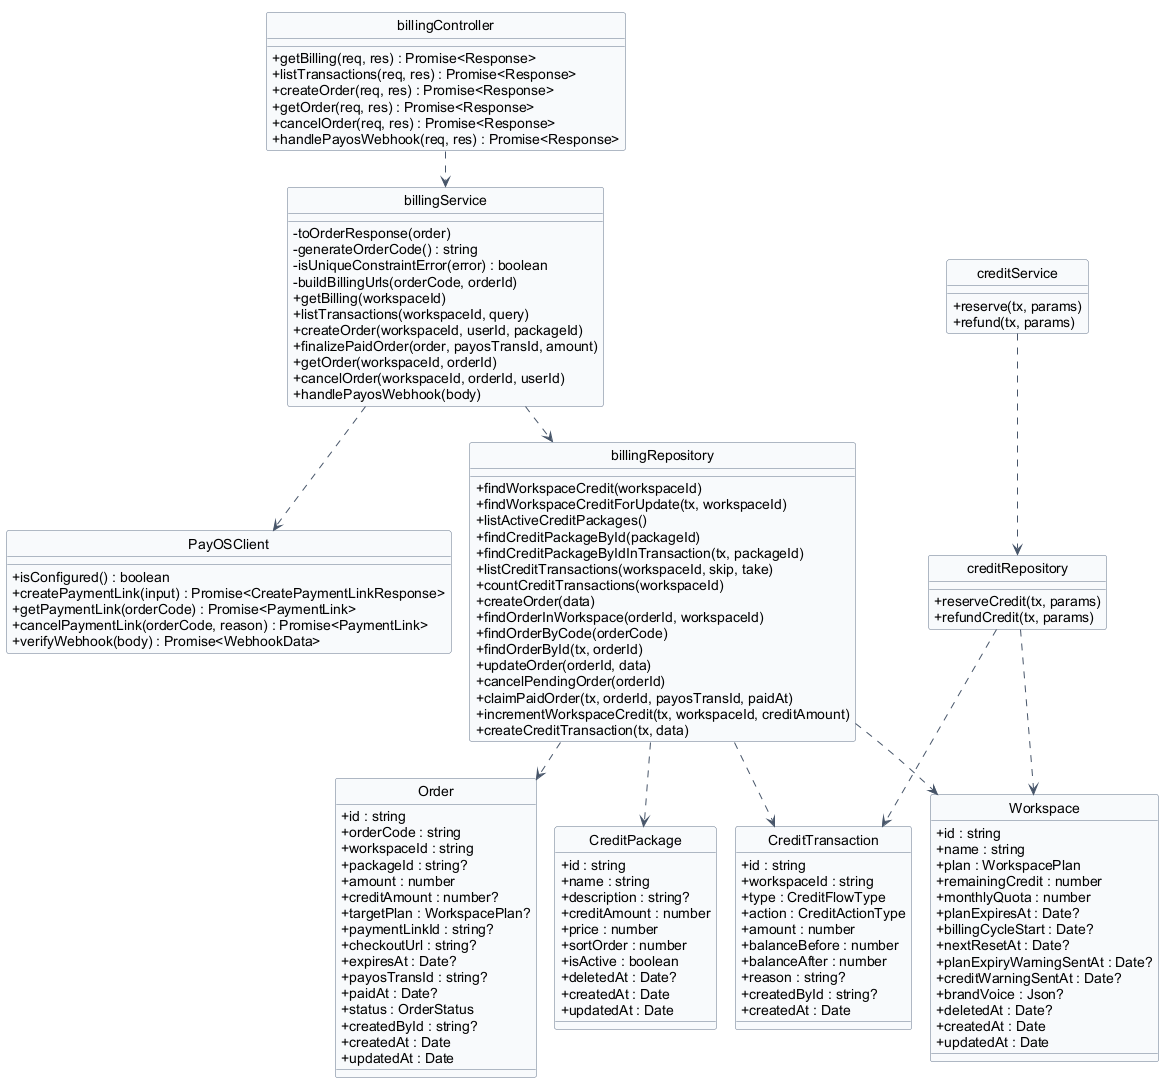

The diagram above was rendered by PlantUML. Its source (embedded in the PNG):
@startuml 08-billing-credit
hide circle
hide stereotype
!pragma layout smetana

skinparam classAttributeIconSize 0
skinparam linetype ortho
skinparam shadowing false
skinparam defaultFontName Arial
skinparam nodesep 40
skinparam ranksep 50
skinparam class {
  BackgroundColor #F8FAFC
  BorderColor #64748B
  ArrowColor #475569
}

class "Order" as Order {
  + id : string
  + orderCode : string
  + workspaceId : string
  + packageId : string?
  + amount : number
  + creditAmount : number?
  + targetPlan : WorkspacePlan?
  + paymentLinkId : string?
  + checkoutUrl : string?
  + expiresAt : Date?
  + payosTransId : string?
  + paidAt : Date?
  + status : OrderStatus
  + createdById : string?
  + createdAt : Date
  + updatedAt : Date
}

class "CreditPackage" as CreditPackage {
  + id : string
  + name : string
  + description : string?
  + creditAmount : number
  + price : number
  + sortOrder : number
  + isActive : boolean
  + deletedAt : Date?
  + createdAt : Date
  + updatedAt : Date
}

class "CreditTransaction" as CreditTransaction {
  + id : string
  + workspaceId : string
  + type : CreditFlowType
  + action : CreditActionType
  + amount : number
  + balanceBefore : number
  + balanceAfter : number
  + reason : string?
  + createdById : string?
  + createdAt : Date
}

class "Workspace" as Workspace {
  + id : string
  + name : string
  + plan : WorkspacePlan
  + remainingCredit : number
  + monthlyQuota : number
  + planExpiresAt : Date?
  + billingCycleStart : Date?
  + nextResetAt : Date?
  + planExpiryWarningSentAt : Date?
  + creditWarningSentAt : Date?
  + brandVoice : Json?
  + deletedAt : Date?
  + createdAt : Date
  + updatedAt : Date
}

class "billingController" as billingController {
  + getBilling(req, res) : Promise<Response>
  + listTransactions(req, res) : Promise<Response>
  + createOrder(req, res) : Promise<Response>
  + getOrder(req, res) : Promise<Response>
  + cancelOrder(req, res) : Promise<Response>
  + handlePayosWebhook(req, res) : Promise<Response>
}

class "billingService" as billingService {
  - toOrderResponse(order)
  - generateOrderCode() : string
  - isUniqueConstraintError(error) : boolean
  - buildBillingUrls(orderCode, orderId)
  + getBilling(workspaceId)
  + listTransactions(workspaceId, query)
  + createOrder(workspaceId, userId, packageId)
  + finalizePaidOrder(order, payosTransId, amount)
  + getOrder(workspaceId, orderId)
  + cancelOrder(workspaceId, orderId, userId)
  + handlePayosWebhook(body)
}

class "billingRepository" as billingRepository {
  + findWorkspaceCredit(workspaceId)
  + findWorkspaceCreditForUpdate(tx, workspaceId)
  + listActiveCreditPackages()
  + findCreditPackageById(packageId)
  + findCreditPackageByIdInTransaction(tx, packageId)
  + listCreditTransactions(workspaceId, skip, take)
  + countCreditTransactions(workspaceId)
  + createOrder(data)
  + findOrderInWorkspace(orderId, workspaceId)
  + findOrderByCode(orderCode)
  + findOrderById(tx, orderId)
  + updateOrder(orderId, data)
  + cancelPendingOrder(orderId)
  + claimPaidOrder(tx, orderId, payosTransId, paidAt)
  + incrementWorkspaceCredit(tx, workspaceId, creditAmount)
  + createCreditTransaction(tx, data)
}

class "PayOSClient" as payosClient {
  + isConfigured() : boolean
  + createPaymentLink(input) : Promise<CreatePaymentLinkResponse>
  + getPaymentLink(orderCode) : Promise<PaymentLink>
  + cancelPaymentLink(orderCode, reason) : Promise<PaymentLink>
  + verifyWebhook(body) : Promise<WebhookData>
}

class "creditService" as creditService {
  + reserve(tx, params)
  + refund(tx, params)
}

class "creditRepository" as creditRepository {
  + reserveCredit(tx, params)
  + refundCredit(tx, params)
}

billingController ..> billingService
billingService ..> billingRepository
billingService ..> payosClient
creditService ..> creditRepository

billingRepository ..> Order
billingRepository ..> CreditPackage
billingRepository ..> CreditTransaction
billingRepository ..> Workspace
creditRepository ..> CreditTransaction
creditRepository ..> Workspace

@enduml